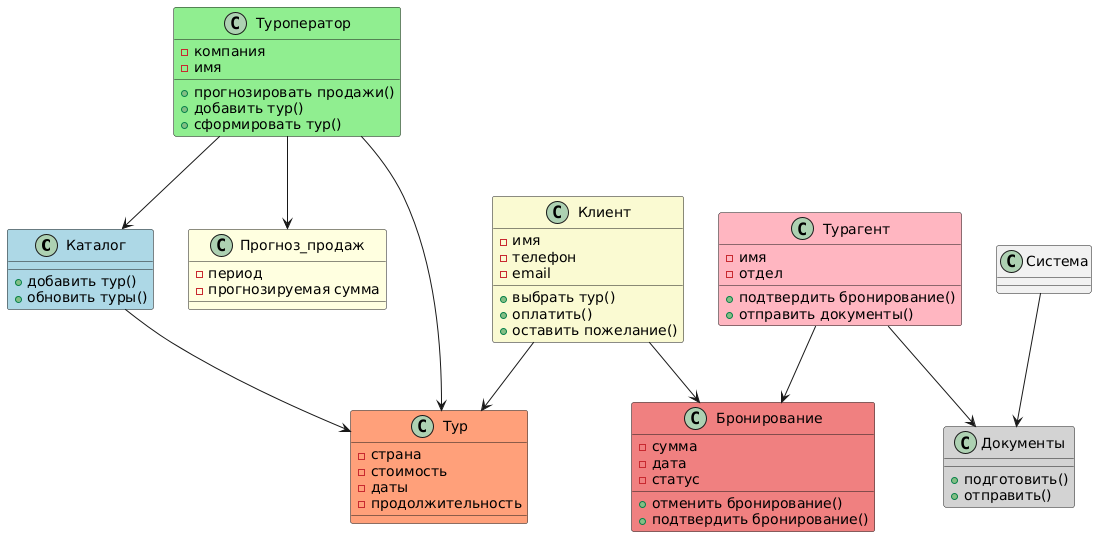

The diagram above was rendered by PlantUML. Its source (embedded in the PNG):
@startuml
class Каталог #LightBlue {
  + добавить тур()
  + обновить туры()
}

class Туроператор #LightGreen {
  - компания
  - имя
  + прогнозировать продажи()
  + добавить тур()
  + сформировать тур()
}

class Прогноз_продаж #LightYellow {
  - период
  - прогнозируемая сумма
}

class Турагент #LightPink {
  - имя
  - отдел
  + подтвердить бронирование()
  + отправить документы()
}

class Документы #LightGray {
  + подготовить()
  + отправить()
}

class Бронирование #LightCoral {
  - сумма
  - дата
  - статус
  + отменить бронирование()
  + подтвердить бронирование()
}

class Клиент #LightGoldenRodYellow {
  - имя
  - телефон
  - email
  + выбрать тур()
  + оплатить()
  + оставить пожелание()
}

class Тур #LightSalmon {
  - страна
  - стоимость
  - даты
  - продолжительность
}

Клиент --> Бронирование
Клиент --> Тур
Турагент --> Бронирование
Турагент --> Документы
Туроператор --> Прогноз_продаж
Туроператор --> Каталог
Туроператор --> Тур
Каталог --> Тур
Система --> Документы
@enduml